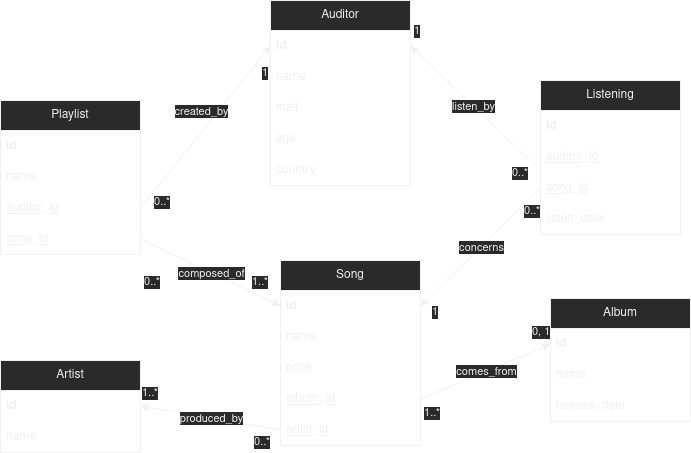

The diagram above was exported from draw.io. Its source (the exported page's mxGraphModel, read from the mxfile embedded in the PNG):
<mxGraphModel dx="1422" dy="1923" grid="1" gridSize="10" guides="1" tooltips="1" connect="1" arrows="1" fold="1" page="1" pageScale="1" pageWidth="827" pageHeight="1169" math="0" shadow="0">
  <root>
    <mxCell id="WIyWlLk6GJQsqaUBKTNV-0" />
    <mxCell id="WIyWlLk6GJQsqaUBKTNV-1" parent="WIyWlLk6GJQsqaUBKTNV-0" />
    <mxCell id="MXqJVG-BgroM07w7NGvW-2" value="&lt;div&gt;Artist&lt;/div&gt;" style="swimlane;fontStyle=0;childLayout=stackLayout;horizontal=1;startSize=30;horizontalStack=0;resizeParent=1;resizeParentMax=0;resizeLast=0;collapsible=1;marginBottom=0;whiteSpace=wrap;html=1;" parent="WIyWlLk6GJQsqaUBKTNV-1" vertex="1">
      <mxGeometry x="70" y="-440" width="140" height="92" as="geometry" />
    </mxCell>
    <mxCell id="MXqJVG-BgroM07w7NGvW-3" value="id" style="text;strokeColor=none;fillColor=none;align=left;verticalAlign=middle;spacingLeft=4;spacingRight=4;overflow=hidden;points=[[0,0.5],[1,0.5]];portConstraint=eastwest;rotatable=0;whiteSpace=wrap;html=1;fontStyle=1" parent="MXqJVG-BgroM07w7NGvW-2" vertex="1">
      <mxGeometry y="30" width="140" height="31" as="geometry" />
    </mxCell>
    <mxCell id="MXqJVG-BgroM07w7NGvW-4" value="name" style="text;strokeColor=none;fillColor=none;align=left;verticalAlign=middle;spacingLeft=4;spacingRight=4;overflow=hidden;points=[[0,0.5],[1,0.5]];portConstraint=eastwest;rotatable=0;whiteSpace=wrap;html=1;" parent="MXqJVG-BgroM07w7NGvW-2" vertex="1">
      <mxGeometry y="61" width="140" height="31" as="geometry" />
    </mxCell>
    <mxCell id="MXqJVG-BgroM07w7NGvW-6" value="&lt;div&gt;Album&lt;/div&gt;" style="swimlane;fontStyle=0;childLayout=stackLayout;horizontal=1;startSize=30;horizontalStack=0;resizeParent=1;resizeParentMax=0;resizeLast=0;collapsible=1;marginBottom=0;whiteSpace=wrap;html=1;" parent="WIyWlLk6GJQsqaUBKTNV-1" vertex="1">
      <mxGeometry x="620" y="-502" width="140" height="123" as="geometry" />
    </mxCell>
    <mxCell id="MXqJVG-BgroM07w7NGvW-7" value="&lt;div&gt;id&lt;/div&gt;" style="text;strokeColor=none;fillColor=none;align=left;verticalAlign=middle;spacingLeft=4;spacingRight=4;overflow=hidden;points=[[0,0.5],[1,0.5]];portConstraint=eastwest;rotatable=0;whiteSpace=wrap;html=1;fontStyle=1" parent="MXqJVG-BgroM07w7NGvW-6" vertex="1">
      <mxGeometry y="30" width="140" height="31" as="geometry" />
    </mxCell>
    <mxCell id="MXqJVG-BgroM07w7NGvW-8" value="&lt;div&gt;name&lt;/div&gt;" style="text;strokeColor=none;fillColor=none;align=left;verticalAlign=middle;spacingLeft=4;spacingRight=4;overflow=hidden;points=[[0,0.5],[1,0.5]];portConstraint=eastwest;rotatable=0;whiteSpace=wrap;html=1;" parent="MXqJVG-BgroM07w7NGvW-6" vertex="1">
      <mxGeometry y="61" width="140" height="31" as="geometry" />
    </mxCell>
    <mxCell id="MXqJVG-BgroM07w7NGvW-66" value="release_date" style="text;strokeColor=none;fillColor=none;align=left;verticalAlign=middle;spacingLeft=4;spacingRight=4;overflow=hidden;points=[[0,0.5],[1,0.5]];portConstraint=eastwest;rotatable=0;whiteSpace=wrap;html=1;" parent="MXqJVG-BgroM07w7NGvW-6" vertex="1">
      <mxGeometry y="92" width="140" height="31" as="geometry" />
    </mxCell>
    <mxCell id="MXqJVG-BgroM07w7NGvW-10" value="&lt;div&gt;Auditor&lt;/div&gt;" style="swimlane;fontStyle=0;childLayout=stackLayout;horizontal=1;startSize=30;horizontalStack=0;resizeParent=1;resizeParentMax=0;resizeLast=0;collapsible=1;marginBottom=0;whiteSpace=wrap;html=1;" parent="WIyWlLk6GJQsqaUBKTNV-1" vertex="1">
      <mxGeometry x="340" y="-800" width="140" height="185" as="geometry" />
    </mxCell>
    <mxCell id="MXqJVG-BgroM07w7NGvW-11" value="&lt;div&gt;id&lt;/div&gt;" style="text;strokeColor=none;fillColor=none;align=left;verticalAlign=middle;spacingLeft=4;spacingRight=4;overflow=hidden;points=[[0,0.5],[1,0.5]];portConstraint=eastwest;rotatable=0;whiteSpace=wrap;html=1;fontStyle=1" parent="MXqJVG-BgroM07w7NGvW-10" vertex="1">
      <mxGeometry y="30" width="140" height="31" as="geometry" />
    </mxCell>
    <mxCell id="MXqJVG-BgroM07w7NGvW-12" value="&lt;div&gt;name&lt;/div&gt;" style="text;strokeColor=none;fillColor=none;align=left;verticalAlign=middle;spacingLeft=4;spacingRight=4;overflow=hidden;points=[[0,0.5],[1,0.5]];portConstraint=eastwest;rotatable=0;whiteSpace=wrap;html=1;" parent="MXqJVG-BgroM07w7NGvW-10" vertex="1">
      <mxGeometry y="61" width="140" height="31" as="geometry" />
    </mxCell>
    <mxCell id="MXqJVG-BgroM07w7NGvW-13" value="&lt;div&gt;mail&lt;/div&gt;" style="text;strokeColor=none;fillColor=none;align=left;verticalAlign=middle;spacingLeft=4;spacingRight=4;overflow=hidden;points=[[0,0.5],[1,0.5]];portConstraint=eastwest;rotatable=0;whiteSpace=wrap;html=1;" parent="MXqJVG-BgroM07w7NGvW-10" vertex="1">
      <mxGeometry y="92" width="140" height="31" as="geometry" />
    </mxCell>
    <mxCell id="MXqJVG-BgroM07w7NGvW-14" value="age" style="text;strokeColor=none;fillColor=none;align=left;verticalAlign=middle;spacingLeft=4;spacingRight=4;overflow=hidden;points=[[0,0.5],[1,0.5]];portConstraint=eastwest;rotatable=0;whiteSpace=wrap;html=1;" parent="MXqJVG-BgroM07w7NGvW-10" vertex="1">
      <mxGeometry y="123" width="140" height="31" as="geometry" />
    </mxCell>
    <mxCell id="MXqJVG-BgroM07w7NGvW-67" value="country" style="text;strokeColor=none;fillColor=none;align=left;verticalAlign=middle;spacingLeft=4;spacingRight=4;overflow=hidden;points=[[0,0.5],[1,0.5]];portConstraint=eastwest;rotatable=0;whiteSpace=wrap;html=1;" parent="MXqJVG-BgroM07w7NGvW-10" vertex="1">
      <mxGeometry y="154" width="140" height="31" as="geometry" />
    </mxCell>
    <mxCell id="MXqJVG-BgroM07w7NGvW-15" value="&lt;div&gt;Song&lt;/div&gt;" style="swimlane;fontStyle=0;childLayout=stackLayout;horizontal=1;startSize=30;horizontalStack=0;resizeParent=1;resizeParentMax=0;resizeLast=0;collapsible=1;marginBottom=0;whiteSpace=wrap;html=1;" parent="WIyWlLk6GJQsqaUBKTNV-1" vertex="1">
      <mxGeometry x="350" y="-540" width="140" height="185" as="geometry" />
    </mxCell>
    <mxCell id="MXqJVG-BgroM07w7NGvW-16" value="&lt;div&gt;id&lt;/div&gt;" style="text;strokeColor=none;fillColor=none;align=left;verticalAlign=middle;spacingLeft=4;spacingRight=4;overflow=hidden;points=[[0,0.5],[1,0.5]];portConstraint=eastwest;rotatable=0;whiteSpace=wrap;html=1;fontStyle=1" parent="MXqJVG-BgroM07w7NGvW-15" vertex="1">
      <mxGeometry y="30" width="140" height="31" as="geometry" />
    </mxCell>
    <mxCell id="MXqJVG-BgroM07w7NGvW-17" value="name" style="text;strokeColor=none;fillColor=none;align=left;verticalAlign=middle;spacingLeft=4;spacingRight=4;overflow=hidden;points=[[0,0.5],[1,0.5]];portConstraint=eastwest;rotatable=0;whiteSpace=wrap;html=1;" parent="MXqJVG-BgroM07w7NGvW-15" vertex="1">
      <mxGeometry y="61" width="140" height="31" as="geometry" />
    </mxCell>
    <mxCell id="MXqJVG-BgroM07w7NGvW-18" value="&lt;div&gt;price&lt;/div&gt;" style="text;strokeColor=none;fillColor=none;align=left;verticalAlign=middle;spacingLeft=4;spacingRight=4;overflow=hidden;points=[[0,0.5],[1,0.5]];portConstraint=eastwest;rotatable=0;whiteSpace=wrap;html=1;" parent="MXqJVG-BgroM07w7NGvW-15" vertex="1">
      <mxGeometry y="92" width="140" height="31" as="geometry" />
    </mxCell>
    <mxCell id="MXqJVG-BgroM07w7NGvW-19" value="album_id" style="text;strokeColor=none;fillColor=none;align=left;verticalAlign=middle;spacingLeft=4;spacingRight=4;overflow=hidden;points=[[0,0.5],[1,0.5]];portConstraint=eastwest;rotatable=0;whiteSpace=wrap;html=1;fontStyle=4" parent="MXqJVG-BgroM07w7NGvW-15" vertex="1">
      <mxGeometry y="123" width="140" height="31" as="geometry" />
    </mxCell>
    <mxCell id="MXqJVG-BgroM07w7NGvW-20" value="artist_id" style="text;strokeColor=none;fillColor=none;align=left;verticalAlign=middle;spacingLeft=4;spacingRight=4;overflow=hidden;points=[[0,0.5],[1,0.5]];portConstraint=eastwest;rotatable=0;whiteSpace=wrap;html=1;fontStyle=4" parent="MXqJVG-BgroM07w7NGvW-15" vertex="1">
      <mxGeometry y="154" width="140" height="31" as="geometry" />
    </mxCell>
    <mxCell id="MXqJVG-BgroM07w7NGvW-21" value="" style="endArrow=classic;html=1;rounded=0;exitX=1;exitY=0.75;exitDx=0;exitDy=0;entryX=0;entryY=0.5;entryDx=0;entryDy=0;" parent="WIyWlLk6GJQsqaUBKTNV-1" source="MXqJVG-BgroM07w7NGvW-15" target="MXqJVG-BgroM07w7NGvW-7" edge="1">
      <mxGeometry relative="1" as="geometry">
        <mxPoint x="300" y="200" as="sourcePoint" />
        <mxPoint x="460" y="200" as="targetPoint" />
      </mxGeometry>
    </mxCell>
    <mxCell id="MXqJVG-BgroM07w7NGvW-22" value="comes_from" style="edgeLabel;resizable=0;html=1;align=center;verticalAlign=middle;" parent="MXqJVG-BgroM07w7NGvW-21" connectable="0" vertex="1">
      <mxGeometry relative="1" as="geometry" />
    </mxCell>
    <mxCell id="MXqJVG-BgroM07w7NGvW-23" value="0, 1" style="edgeLabel;resizable=0;html=1;align=left;verticalAlign=bottom;" parent="MXqJVG-BgroM07w7NGvW-21" connectable="0" vertex="1">
      <mxGeometry x="-1" relative="1" as="geometry">
        <mxPoint x="110" y="-59" as="offset" />
      </mxGeometry>
    </mxCell>
    <mxCell id="MXqJVG-BgroM07w7NGvW-24" value="1..*" style="edgeLabel;resizable=0;html=1;align=right;verticalAlign=bottom;" parent="MXqJVG-BgroM07w7NGvW-21" connectable="0" vertex="1">
      <mxGeometry x="1" relative="1" as="geometry">
        <mxPoint x="-110" y="77" as="offset" />
      </mxGeometry>
    </mxCell>
    <mxCell id="MXqJVG-BgroM07w7NGvW-28" value="" style="endArrow=classic;html=1;rounded=0;exitX=0;exitY=0.5;exitDx=0;exitDy=0;entryX=1;entryY=0.5;entryDx=0;entryDy=0;" parent="WIyWlLk6GJQsqaUBKTNV-1" source="MXqJVG-BgroM07w7NGvW-20" target="MXqJVG-BgroM07w7NGvW-3" edge="1">
      <mxGeometry relative="1" as="geometry">
        <mxPoint x="300" y="200" as="sourcePoint" />
        <mxPoint x="460" y="200" as="targetPoint" />
      </mxGeometry>
    </mxCell>
    <mxCell id="MXqJVG-BgroM07w7NGvW-29" value="produced_by" style="edgeLabel;resizable=0;html=1;align=center;verticalAlign=middle;" parent="MXqJVG-BgroM07w7NGvW-28" connectable="0" vertex="1">
      <mxGeometry relative="1" as="geometry" />
    </mxCell>
    <mxCell id="MXqJVG-BgroM07w7NGvW-30" value="&lt;div&gt;1..*&lt;/div&gt;" style="edgeLabel;resizable=0;html=1;align=left;verticalAlign=bottom;" parent="MXqJVG-BgroM07w7NGvW-28" connectable="0" vertex="1">
      <mxGeometry x="-1" relative="1" as="geometry">
        <mxPoint x="-140" y="-29" as="offset" />
      </mxGeometry>
    </mxCell>
    <mxCell id="MXqJVG-BgroM07w7NGvW-31" value="&lt;div&gt;0..*&lt;/div&gt;" style="edgeLabel;resizable=0;html=1;align=right;verticalAlign=bottom;" parent="MXqJVG-BgroM07w7NGvW-28" connectable="0" vertex="1">
      <mxGeometry x="1" relative="1" as="geometry">
        <mxPoint x="130" y="44" as="offset" />
      </mxGeometry>
    </mxCell>
    <mxCell id="MXqJVG-BgroM07w7NGvW-32" value="&lt;div&gt;Listening&lt;/div&gt;" style="swimlane;fontStyle=0;childLayout=stackLayout;horizontal=1;startSize=30;horizontalStack=0;resizeParent=1;resizeParentMax=0;resizeLast=0;collapsible=1;marginBottom=0;whiteSpace=wrap;html=1;" parent="WIyWlLk6GJQsqaUBKTNV-1" vertex="1">
      <mxGeometry x="610" y="-720" width="140" height="154" as="geometry" />
    </mxCell>
    <mxCell id="MXqJVG-BgroM07w7NGvW-33" value="&lt;div&gt;id&lt;/div&gt;" style="text;strokeColor=none;fillColor=none;align=left;verticalAlign=middle;spacingLeft=4;spacingRight=4;overflow=hidden;points=[[0,0.5],[1,0.5]];portConstraint=eastwest;rotatable=0;whiteSpace=wrap;html=1;fontStyle=1" parent="MXqJVG-BgroM07w7NGvW-32" vertex="1">
      <mxGeometry y="30" width="140" height="31" as="geometry" />
    </mxCell>
    <mxCell id="MXqJVG-BgroM07w7NGvW-34" value="auditor_id" style="text;strokeColor=none;fillColor=none;align=left;verticalAlign=middle;spacingLeft=4;spacingRight=4;overflow=hidden;points=[[0,0.5],[1,0.5]];portConstraint=eastwest;rotatable=0;whiteSpace=wrap;html=1;fontStyle=4" parent="MXqJVG-BgroM07w7NGvW-32" vertex="1">
      <mxGeometry y="61" width="140" height="31" as="geometry" />
    </mxCell>
    <mxCell id="MXqJVG-BgroM07w7NGvW-35" value="song_id" style="text;strokeColor=none;fillColor=none;align=left;verticalAlign=middle;spacingLeft=4;spacingRight=4;overflow=hidden;points=[[0,0.5],[1,0.5]];portConstraint=eastwest;rotatable=0;whiteSpace=wrap;html=1;fontStyle=4" parent="MXqJVG-BgroM07w7NGvW-32" vertex="1">
      <mxGeometry y="92" width="140" height="31" as="geometry" />
    </mxCell>
    <mxCell id="MXqJVG-BgroM07w7NGvW-64" value="listen_date" style="text;strokeColor=none;fillColor=none;align=left;verticalAlign=middle;spacingLeft=4;spacingRight=4;overflow=hidden;points=[[0,0.5],[1,0.5]];portConstraint=eastwest;rotatable=0;whiteSpace=wrap;html=1;fontStyle=0" parent="MXqJVG-BgroM07w7NGvW-32" vertex="1">
      <mxGeometry y="123" width="140" height="31" as="geometry" />
    </mxCell>
    <mxCell id="MXqJVG-BgroM07w7NGvW-36" value="&lt;div&gt;Playlist&lt;/div&gt;" style="swimlane;fontStyle=0;childLayout=stackLayout;horizontal=1;startSize=30;horizontalStack=0;resizeParent=1;resizeParentMax=0;resizeLast=0;collapsible=1;marginBottom=0;whiteSpace=wrap;html=1;" parent="WIyWlLk6GJQsqaUBKTNV-1" vertex="1">
      <mxGeometry x="70" y="-700" width="140" height="154" as="geometry" />
    </mxCell>
    <mxCell id="MXqJVG-BgroM07w7NGvW-37" value="&lt;div&gt;id&lt;/div&gt;" style="text;strokeColor=none;fillColor=none;align=left;verticalAlign=middle;spacingLeft=4;spacingRight=4;overflow=hidden;points=[[0,0.5],[1,0.5]];portConstraint=eastwest;rotatable=0;whiteSpace=wrap;html=1;fontStyle=1" parent="MXqJVG-BgroM07w7NGvW-36" vertex="1">
      <mxGeometry y="30" width="140" height="31" as="geometry" />
    </mxCell>
    <mxCell id="MXqJVG-BgroM07w7NGvW-38" value="&lt;div&gt;name&lt;/div&gt;" style="text;strokeColor=none;fillColor=none;align=left;verticalAlign=middle;spacingLeft=4;spacingRight=4;overflow=hidden;points=[[0,0.5],[1,0.5]];portConstraint=eastwest;rotatable=0;whiteSpace=wrap;html=1;" parent="MXqJVG-BgroM07w7NGvW-36" vertex="1">
      <mxGeometry y="61" width="140" height="31" as="geometry" />
    </mxCell>
    <mxCell id="MXqJVG-BgroM07w7NGvW-39" value="auditor_id" style="text;strokeColor=none;fillColor=none;align=left;verticalAlign=middle;spacingLeft=4;spacingRight=4;overflow=hidden;points=[[0,0.5],[1,0.5]];portConstraint=eastwest;rotatable=0;whiteSpace=wrap;html=1;fontStyle=4" parent="MXqJVG-BgroM07w7NGvW-36" vertex="1">
      <mxGeometry y="92" width="140" height="31" as="geometry" />
    </mxCell>
    <mxCell id="MXqJVG-BgroM07w7NGvW-41" value="song_id" style="text;strokeColor=none;fillColor=none;align=left;verticalAlign=middle;spacingLeft=4;spacingRight=4;overflow=hidden;points=[[0,0.5],[1,0.5]];portConstraint=eastwest;rotatable=0;whiteSpace=wrap;html=1;fontStyle=4" parent="MXqJVG-BgroM07w7NGvW-36" vertex="1">
      <mxGeometry y="123" width="140" height="31" as="geometry" />
    </mxCell>
    <mxCell id="MXqJVG-BgroM07w7NGvW-42" value="" style="endArrow=classic;html=1;rounded=0;exitX=-0.036;exitY=0.774;exitDx=0;exitDy=0;entryX=1;entryY=0.5;entryDx=0;entryDy=0;exitPerimeter=0;" parent="WIyWlLk6GJQsqaUBKTNV-1" source="MXqJVG-BgroM07w7NGvW-34" target="MXqJVG-BgroM07w7NGvW-11" edge="1">
      <mxGeometry relative="1" as="geometry">
        <mxPoint x="300" y="290" as="sourcePoint" />
        <mxPoint x="460" y="290" as="targetPoint" />
      </mxGeometry>
    </mxCell>
    <mxCell id="MXqJVG-BgroM07w7NGvW-43" value="listen_by" style="edgeLabel;resizable=0;html=1;align=center;verticalAlign=middle;" parent="MXqJVG-BgroM07w7NGvW-42" connectable="0" vertex="1">
      <mxGeometry relative="1" as="geometry" />
    </mxCell>
    <mxCell id="MXqJVG-BgroM07w7NGvW-44" value="1" style="edgeLabel;resizable=0;html=1;align=left;verticalAlign=bottom;" parent="MXqJVG-BgroM07w7NGvW-42" connectable="0" vertex="1">
      <mxGeometry x="-1" relative="1" as="geometry">
        <mxPoint x="-105" y="155" as="offset" />
      </mxGeometry>
    </mxCell>
    <mxCell id="MXqJVG-BgroM07w7NGvW-45" value="1" style="edgeLabel;resizable=0;html=1;align=right;verticalAlign=bottom;" parent="MXqJVG-BgroM07w7NGvW-42" connectable="0" vertex="1">
      <mxGeometry x="1" relative="1" as="geometry">
        <mxPoint x="10" y="-6" as="offset" />
      </mxGeometry>
    </mxCell>
    <mxCell id="MXqJVG-BgroM07w7NGvW-46" value="" style="endArrow=classic;html=1;rounded=0;exitX=0;exitY=0.5;exitDx=0;exitDy=0;entryX=1;entryY=0.5;entryDx=0;entryDy=0;" parent="WIyWlLk6GJQsqaUBKTNV-1" source="MXqJVG-BgroM07w7NGvW-35" target="MXqJVG-BgroM07w7NGvW-16" edge="1">
      <mxGeometry relative="1" as="geometry">
        <mxPoint x="300" y="290" as="sourcePoint" />
        <mxPoint x="460" y="290" as="targetPoint" />
      </mxGeometry>
    </mxCell>
    <mxCell id="MXqJVG-BgroM07w7NGvW-47" value="concerns" style="edgeLabel;resizable=0;html=1;align=center;verticalAlign=middle;" parent="MXqJVG-BgroM07w7NGvW-46" connectable="0" vertex="1">
      <mxGeometry relative="1" as="geometry" />
    </mxCell>
    <mxCell id="MXqJVG-BgroM07w7NGvW-48" value="0..*" style="edgeLabel;resizable=0;html=1;align=left;verticalAlign=bottom;" parent="MXqJVG-BgroM07w7NGvW-46" connectable="0" vertex="1">
      <mxGeometry x="-1" relative="1" as="geometry">
        <mxPoint x="-30" y="-7" as="offset" />
      </mxGeometry>
    </mxCell>
    <mxCell id="MXqJVG-BgroM07w7NGvW-49" value="&lt;div&gt;0..*&lt;/div&gt;" style="edgeLabel;resizable=0;html=1;align=right;verticalAlign=bottom;" parent="MXqJVG-BgroM07w7NGvW-46" connectable="0" vertex="1">
      <mxGeometry x="1" relative="1" as="geometry">
        <mxPoint x="120" y="-86" as="offset" />
      </mxGeometry>
    </mxCell>
    <mxCell id="MXqJVG-BgroM07w7NGvW-50" value="" style="endArrow=classic;html=1;rounded=0;exitX=1;exitY=0.5;exitDx=0;exitDy=0;entryX=0;entryY=0.5;entryDx=0;entryDy=0;" parent="WIyWlLk6GJQsqaUBKTNV-1" source="MXqJVG-BgroM07w7NGvW-39" target="MXqJVG-BgroM07w7NGvW-11" edge="1">
      <mxGeometry relative="1" as="geometry">
        <mxPoint x="550" y="360" as="sourcePoint" />
        <mxPoint x="460" y="-70" as="targetPoint" />
      </mxGeometry>
    </mxCell>
    <mxCell id="MXqJVG-BgroM07w7NGvW-51" value="created_by" style="edgeLabel;resizable=0;html=1;align=center;verticalAlign=middle;" parent="MXqJVG-BgroM07w7NGvW-50" connectable="0" vertex="1">
      <mxGeometry relative="1" as="geometry">
        <mxPoint x="-5" y="-16" as="offset" />
      </mxGeometry>
    </mxCell>
    <mxCell id="MXqJVG-BgroM07w7NGvW-52" value="1" style="edgeLabel;resizable=0;html=1;align=left;verticalAlign=bottom;" parent="MXqJVG-BgroM07w7NGvW-50" connectable="0" vertex="1">
      <mxGeometry x="-1" relative="1" as="geometry">
        <mxPoint x="120" y="-127" as="offset" />
      </mxGeometry>
    </mxCell>
    <mxCell id="MXqJVG-BgroM07w7NGvW-53" value="0..*" style="edgeLabel;resizable=0;html=1;align=right;verticalAlign=bottom;" parent="MXqJVG-BgroM07w7NGvW-50" connectable="0" vertex="1">
      <mxGeometry x="1" relative="1" as="geometry">
        <mxPoint x="-100" y="165" as="offset" />
      </mxGeometry>
    </mxCell>
    <mxCell id="MXqJVG-BgroM07w7NGvW-58" value="" style="endArrow=classic;html=1;rounded=0;exitX=1;exitY=0.5;exitDx=0;exitDy=0;entryX=0;entryY=0.5;entryDx=0;entryDy=0;" parent="WIyWlLk6GJQsqaUBKTNV-1" source="MXqJVG-BgroM07w7NGvW-41" target="MXqJVG-BgroM07w7NGvW-16" edge="1">
      <mxGeometry relative="1" as="geometry">
        <mxPoint x="330" y="-470" as="sourcePoint" />
        <mxPoint x="490" y="-470" as="targetPoint" />
      </mxGeometry>
    </mxCell>
    <mxCell id="MXqJVG-BgroM07w7NGvW-59" value="&lt;div&gt;composed_of&lt;/div&gt;" style="edgeLabel;resizable=0;html=1;align=center;verticalAlign=middle;" parent="MXqJVG-BgroM07w7NGvW-58" connectable="0" vertex="1">
      <mxGeometry relative="1" as="geometry" />
    </mxCell>
    <mxCell id="MXqJVG-BgroM07w7NGvW-60" value="1..*" style="edgeLabel;resizable=0;html=1;align=left;verticalAlign=bottom;" parent="MXqJVG-BgroM07w7NGvW-58" connectable="0" vertex="1">
      <mxGeometry x="-1" relative="1" as="geometry">
        <mxPoint x="110" y="51" as="offset" />
      </mxGeometry>
    </mxCell>
    <mxCell id="MXqJVG-BgroM07w7NGvW-61" value="0..*" style="edgeLabel;resizable=0;html=1;align=right;verticalAlign=bottom;" parent="MXqJVG-BgroM07w7NGvW-58" connectable="0" vertex="1">
      <mxGeometry x="1" relative="1" as="geometry">
        <mxPoint x="-120" y="-15" as="offset" />
      </mxGeometry>
    </mxCell>
  </root>
</mxGraphModel>